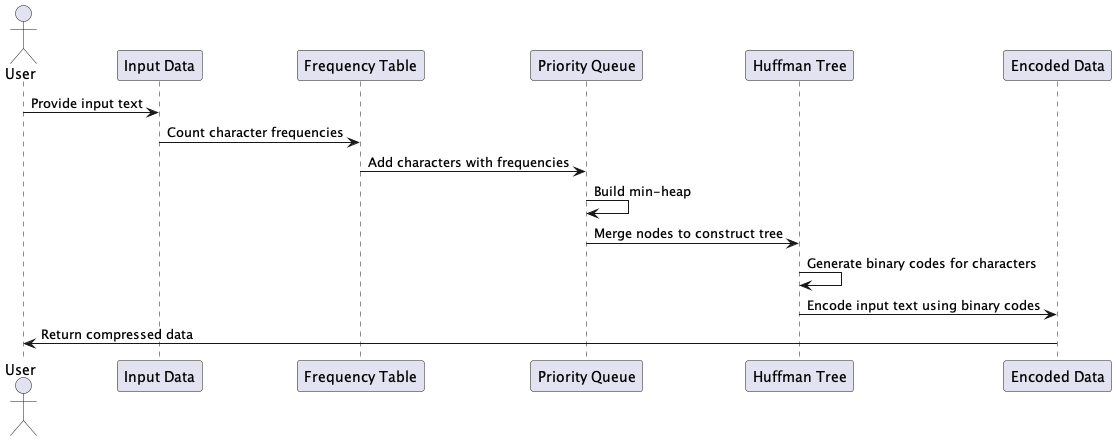

The diagram above was rendered by PlantUML. Its source (embedded in the PNG):
@startuml Huffman
actor User
participant "Input Data" as Data
participant "Frequency Table" as FrequencyTable
participant "Priority Queue" as PriorityQueue
participant "Huffman Tree" as HuffmanTree
participant "Encoded Data" as EncodedData

User -> Data: Provide input text
Data -> FrequencyTable: Count character frequencies
FrequencyTable -> PriorityQueue: Add characters with frequencies
PriorityQueue -> PriorityQueue: Build min-heap
PriorityQueue -> HuffmanTree: Merge nodes to construct tree
HuffmanTree -> HuffmanTree: Generate binary codes for characters
HuffmanTree -> EncodedData: Encode input text using binary codes
EncodedData -> User: Return compressed data

@enduml